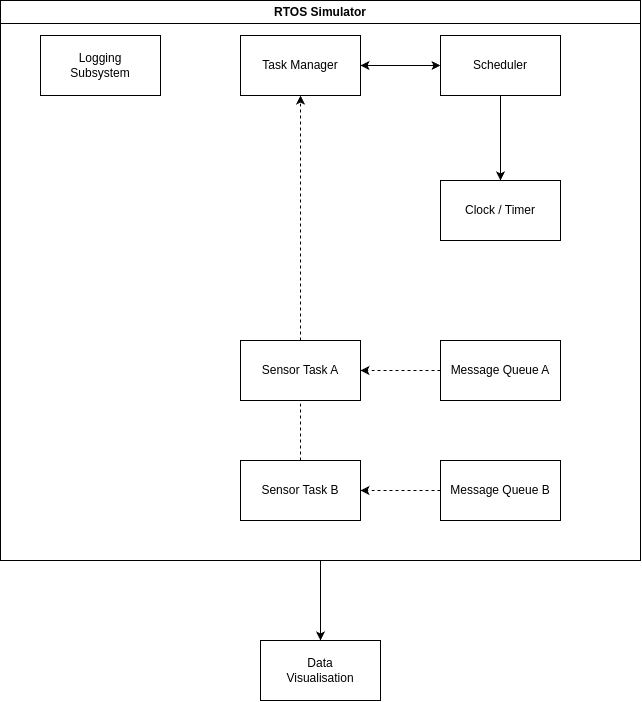

The diagram above was exported from draw.io. Its source (the exported page's mxGraphModel, read from the mxfile embedded in the PNG):
<mxGraphModel dx="1111" dy="633" grid="1" gridSize="10" guides="1" tooltips="1" connect="1" arrows="1" fold="1" page="1" pageScale="1" pageWidth="1100" pageHeight="850" math="0" shadow="0">
  <root>
    <mxCell id="0" />
    <mxCell id="1" parent="0" />
    <mxCell id="8H3Wazp1n6Rihut8DYtA-17" style="edgeStyle=orthogonalEdgeStyle;rounded=0;orthogonalLoop=1;jettySize=auto;html=1;entryX=0.5;entryY=0;entryDx=0;entryDy=0;" edge="1" parent="1" source="8H3Wazp1n6Rihut8DYtA-15" target="8H3Wazp1n6Rihut8DYtA-16">
      <mxGeometry relative="1" as="geometry" />
    </mxCell>
    <mxCell id="8H3Wazp1n6Rihut8DYtA-15" value="RTOS Simulator" style="swimlane;whiteSpace=wrap;html=1;" vertex="1" parent="1">
      <mxGeometry x="280" y="920" width="640" height="560" as="geometry" />
    </mxCell>
    <mxCell id="8H3Wazp1n6Rihut8DYtA-5" style="edgeStyle=orthogonalEdgeStyle;rounded=0;orthogonalLoop=1;jettySize=auto;html=1;entryX=0;entryY=0.5;entryDx=0;entryDy=0;startArrow=classic;startFill=1;" edge="1" parent="8H3Wazp1n6Rihut8DYtA-15" source="8H3Wazp1n6Rihut8DYtA-1" target="8H3Wazp1n6Rihut8DYtA-2">
      <mxGeometry relative="1" as="geometry" />
    </mxCell>
    <mxCell id="8H3Wazp1n6Rihut8DYtA-1" value="Task Manager" style="rounded=0;whiteSpace=wrap;html=1;" vertex="1" parent="8H3Wazp1n6Rihut8DYtA-15">
      <mxGeometry x="240" y="35" width="120" height="60" as="geometry" />
    </mxCell>
    <mxCell id="8H3Wazp1n6Rihut8DYtA-6" style="edgeStyle=orthogonalEdgeStyle;rounded=0;orthogonalLoop=1;jettySize=auto;html=1;entryX=0.5;entryY=0;entryDx=0;entryDy=0;" edge="1" parent="8H3Wazp1n6Rihut8DYtA-15" source="8H3Wazp1n6Rihut8DYtA-2" target="8H3Wazp1n6Rihut8DYtA-3">
      <mxGeometry relative="1" as="geometry" />
    </mxCell>
    <mxCell id="8H3Wazp1n6Rihut8DYtA-2" value="Scheduler" style="rounded=0;whiteSpace=wrap;html=1;" vertex="1" parent="8H3Wazp1n6Rihut8DYtA-15">
      <mxGeometry x="440" y="35" width="120" height="60" as="geometry" />
    </mxCell>
    <mxCell id="8H3Wazp1n6Rihut8DYtA-3" value="Clock / Timer" style="rounded=0;whiteSpace=wrap;html=1;" vertex="1" parent="8H3Wazp1n6Rihut8DYtA-15">
      <mxGeometry x="440" y="180" width="120" height="60" as="geometry" />
    </mxCell>
    <mxCell id="8H3Wazp1n6Rihut8DYtA-8" style="edgeStyle=orthogonalEdgeStyle;rounded=0;orthogonalLoop=1;jettySize=auto;html=1;entryX=0.5;entryY=1;entryDx=0;entryDy=0;dashed=1;" edge="1" parent="8H3Wazp1n6Rihut8DYtA-15" source="8H3Wazp1n6Rihut8DYtA-4" target="8H3Wazp1n6Rihut8DYtA-1">
      <mxGeometry relative="1" as="geometry" />
    </mxCell>
    <mxCell id="8H3Wazp1n6Rihut8DYtA-4" value="Sensor Task A" style="rounded=0;whiteSpace=wrap;html=1;" vertex="1" parent="8H3Wazp1n6Rihut8DYtA-15">
      <mxGeometry x="240" y="340" width="120" height="60" as="geometry" />
    </mxCell>
    <mxCell id="8H3Wazp1n6Rihut8DYtA-9" style="edgeStyle=orthogonalEdgeStyle;rounded=0;orthogonalLoop=1;jettySize=auto;html=1;entryX=0.5;entryY=1;entryDx=0;entryDy=0;endArrow=none;startFill=0;dashed=1;" edge="1" parent="8H3Wazp1n6Rihut8DYtA-15" source="8H3Wazp1n6Rihut8DYtA-7" target="8H3Wazp1n6Rihut8DYtA-4">
      <mxGeometry relative="1" as="geometry" />
    </mxCell>
    <mxCell id="8H3Wazp1n6Rihut8DYtA-7" value="Sensor Task B" style="rounded=0;whiteSpace=wrap;html=1;" vertex="1" parent="8H3Wazp1n6Rihut8DYtA-15">
      <mxGeometry x="240" y="460" width="120" height="60" as="geometry" />
    </mxCell>
    <mxCell id="8H3Wazp1n6Rihut8DYtA-11" style="edgeStyle=orthogonalEdgeStyle;rounded=0;orthogonalLoop=1;jettySize=auto;html=1;entryX=1;entryY=0.5;entryDx=0;entryDy=0;dashed=1;" edge="1" parent="8H3Wazp1n6Rihut8DYtA-15" source="8H3Wazp1n6Rihut8DYtA-10" target="8H3Wazp1n6Rihut8DYtA-4">
      <mxGeometry relative="1" as="geometry" />
    </mxCell>
    <mxCell id="8H3Wazp1n6Rihut8DYtA-10" value="Message Queue A" style="rounded=0;whiteSpace=wrap;html=1;" vertex="1" parent="8H3Wazp1n6Rihut8DYtA-15">
      <mxGeometry x="440" y="340" width="120" height="60" as="geometry" />
    </mxCell>
    <mxCell id="8H3Wazp1n6Rihut8DYtA-13" style="edgeStyle=orthogonalEdgeStyle;rounded=0;orthogonalLoop=1;jettySize=auto;html=1;entryX=1;entryY=0.5;entryDx=0;entryDy=0;dashed=1;" edge="1" parent="8H3Wazp1n6Rihut8DYtA-15" source="8H3Wazp1n6Rihut8DYtA-12" target="8H3Wazp1n6Rihut8DYtA-7">
      <mxGeometry relative="1" as="geometry" />
    </mxCell>
    <mxCell id="8H3Wazp1n6Rihut8DYtA-12" value="Message Queue B" style="rounded=0;whiteSpace=wrap;html=1;" vertex="1" parent="8H3Wazp1n6Rihut8DYtA-15">
      <mxGeometry x="440" y="460" width="120" height="60" as="geometry" />
    </mxCell>
    <mxCell id="8H3Wazp1n6Rihut8DYtA-14" value="Logging&lt;div&gt;Subsystem&lt;/div&gt;" style="rounded=0;whiteSpace=wrap;html=1;" vertex="1" parent="8H3Wazp1n6Rihut8DYtA-15">
      <mxGeometry x="40" y="35" width="120" height="60" as="geometry" />
    </mxCell>
    <mxCell id="8H3Wazp1n6Rihut8DYtA-16" value="Data&lt;div&gt;Visualisation&lt;/div&gt;" style="rounded=0;whiteSpace=wrap;html=1;" vertex="1" parent="1">
      <mxGeometry x="540" y="1560" width="120" height="60" as="geometry" />
    </mxCell>
  </root>
</mxGraphModel>